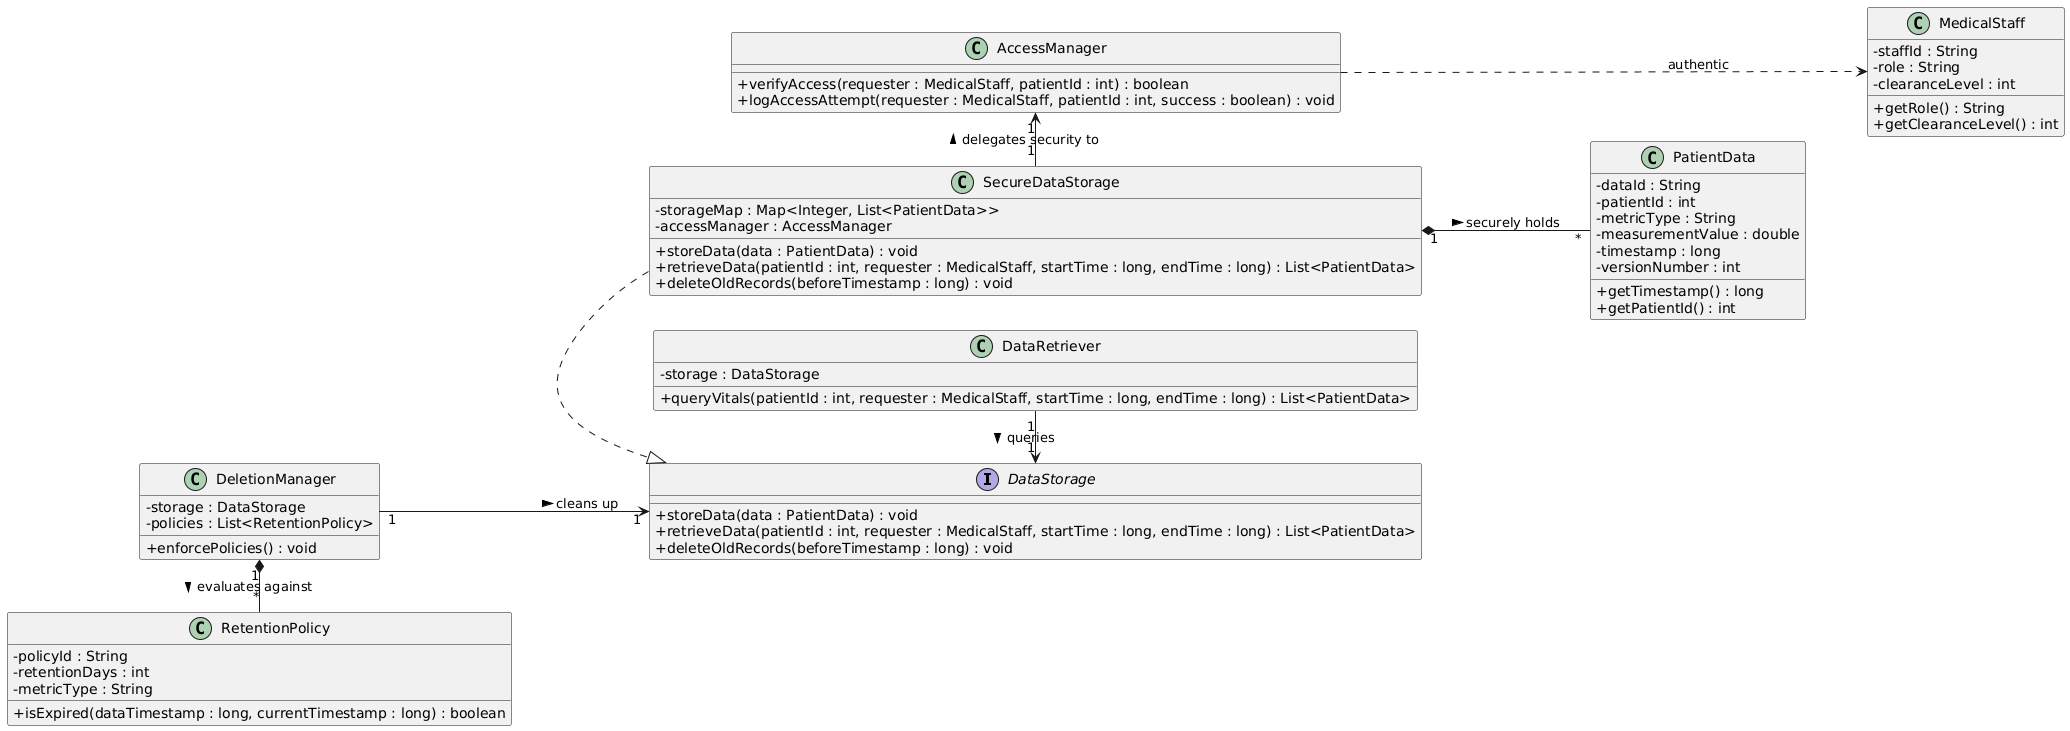

The diagram above was rendered by PlantUML. Its source (embedded in the PNG):
@startuml
skinparam classAttributeIconSize 0

' This command tells PlantUML to prefer a horizontal layout over a vertical one
left to right direction

interface DataStorage {
  + storeData(data : PatientData) : void
  + retrieveData(patientId : int, requester : MedicalStaff, startTime : long, endTime : long) : List<PatientData>
  + deleteOldRecords(beforeTimestamp : long) : void
}

class SecureDataStorage {
  - storageMap : Map<Integer, List<PatientData>>
  - accessManager : AccessManager
  + storeData(data : PatientData) : void
  + retrieveData(patientId : int, requester : MedicalStaff, startTime : long, endTime : long) : List<PatientData>
  + deleteOldRecords(beforeTimestamp : long) : void
}

class PatientData {
  - dataId : String
  - patientId : int
  - metricType : String
  - measurementValue : double
  - timestamp : long
  - versionNumber : int
  + getTimestamp() : long
  + getPatientId() : int
}

class DataRetriever {
  - storage : DataStorage
  + queryVitals(patientId : int, requester : MedicalStaff, startTime : long, endTime : long) : List<PatientData>
}

class AccessManager {
  + verifyAccess(requester : MedicalStaff, patientId : int) : boolean
  + logAccessAttempt(requester : MedicalStaff, patientId : int, success : boolean) : void
}

class MedicalStaff {
  - staffId : String
  - role : String
  - clearanceLevel : int
  + getRole() : String
  + getClearanceLevel() : int
}

class DeletionManager {
  - storage : DataStorage
  - policies : List<RetentionPolicy>
  + enforcePolicies() : void
}

class RetentionPolicy {
  - policyId : String
  - retentionDays : int
  - metricType : String
  + isExpired(dataTimestamp : long, currentTimestamp : long) : boolean
}

' --- ADJUSTED LAYOUT ARROWS ---

' Puts DataStorage directly to the right of SecureDataStorage
SecureDataStorage .right.|> DataStorage

' Puts Retriever and DeletionManager to the left of the storage interface
DataRetriever "1" -right-> "1" DataStorage : queries >
DeletionManager "1" -down-> "1" DataStorage : cleans up >

' Stacks the policy right below the deletion manager
DeletionManager "1" *-right- "*" RetentionPolicy : evaluates against >

' Puts the patient data right below the secure storage
SecureDataStorage "1" *-down- "*" PatientData : securely holds >

' Puts Access manager to the left of Secure storage, and Medical staff below it
SecureDataStorage "1" -left-> "1" AccessManager : delegates security to >
AccessManager ..down.> MedicalStaff : authentic
@enduml